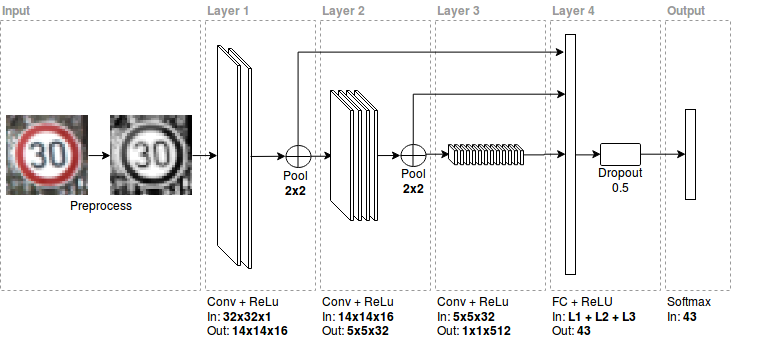

The diagram above was exported from draw.io. Its source (the exported page's mxGraphModel, read from the mxfile embedded in the PNG):
<mxGraphModel dx="910" dy="767" grid="1" gridSize="10" guides="1" tooltips="1" connect="1" arrows="1" fold="1" page="1" pageScale="1" pageWidth="850" pageHeight="1100" background="#ffffff" math="0" shadow="0">
  <root>
    <mxCell id="0" />
    <mxCell id="1" parent="0" />
    <mxCell id="38" value="" style="whiteSpace=wrap;html=1;fillColor=none;dashed=1;strokeColor=#999999;" vertex="1" parent="1">
      <mxGeometry x="205" y="160" width="110" height="270" as="geometry" />
    </mxCell>
    <mxCell id="55" value="" style="shape=cube;whiteSpace=wrap;html=1;" vertex="1" parent="1">
      <mxGeometry x="228" y="188" width="23" height="220" as="geometry" />
    </mxCell>
    <mxCell id="46" value="" style="whiteSpace=wrap;html=1;fillColor=none;dashed=1;strokeColor=#999999;" vertex="1" parent="1">
      <mxGeometry y="160" width="200" height="270" as="geometry" />
    </mxCell>
    <mxCell id="42" value="" style="whiteSpace=wrap;html=1;fillColor=none;dashed=1;strokeColor=#999999;" vertex="1" parent="1">
      <mxGeometry x="320" y="160" width="110" height="270" as="geometry" />
    </mxCell>
    <mxCell id="39" value="" style="whiteSpace=wrap;html=1;fillColor=none;dashed=1;strokeColor=#999999;" vertex="1" parent="1">
      <mxGeometry x="435" y="160" width="110" height="270" as="geometry" />
    </mxCell>
    <mxCell id="44" value="" style="whiteSpace=wrap;html=1;fillColor=none;dashed=1;strokeColor=#999999;" vertex="1" parent="1">
      <mxGeometry x="550" y="160" width="110" height="270" as="geometry" />
    </mxCell>
    <mxCell id="53" value="" style="whiteSpace=wrap;html=1;fillColor=none;dashed=1;strokeColor=#999999;" vertex="1" parent="1">
      <mxGeometry x="665" y="160" width="65" height="270" as="geometry" />
    </mxCell>
    <mxCell id="10" style="edgeStyle=orthogonalEdgeStyle;rounded=0;html=1;entryX=0;entryY=0.5;jettySize=auto;orthogonalLoop=1;" parent="1" source="2" target="9" edge="1">
      <mxGeometry relative="1" as="geometry" />
    </mxCell>
    <mxCell id="2" value="" style="shape=image;verticalLabelPosition=bottom;labelBackgroundColor=#ffffff;verticalAlign=top;aspect=fixed;imageAspect=0;image=data:image/png,(base64 omitted: 4508 chars);" parent="1" vertex="1">
      <mxGeometry x="110" y="255" width="82" height="80" as="geometry" />
    </mxCell>
    <mxCell id="5" style="edgeStyle=orthogonalEdgeStyle;rounded=0;html=1;entryX=0;entryY=0.5;jettySize=auto;orthogonalLoop=1;" parent="1" source="3" target="2" edge="1">
      <mxGeometry relative="1" as="geometry" />
    </mxCell>
    <mxCell id="3" value="" style="shape=image;verticalLabelPosition=bottom;labelBackgroundColor=#ffffff;verticalAlign=top;aspect=fixed;imageAspect=0;image=data:image/png,(base64 omitted: 6408 chars);" parent="1" vertex="1">
      <mxGeometry x="6" y="255" width="82" height="80" as="geometry" />
    </mxCell>
    <mxCell id="6" value="Preprocess" style="text;html=1;strokeColor=none;fillColor=none;align=center;verticalAlign=middle;whiteSpace=wrap;" parent="1" vertex="1">
      <mxGeometry x="80" y="335" width="40" height="20" as="geometry" />
    </mxCell>
    <mxCell id="9" value="" style="shape=cube;whiteSpace=wrap;html=1;" parent="1" vertex="1">
      <mxGeometry x="217" y="185" width="23" height="220" as="geometry" />
    </mxCell>
    <mxCell id="15" value="&lt;div align=&quot;left&quot;&gt;Conv + ReLu&lt;br&gt;&lt;/div&gt;&lt;div align=&quot;left&quot;&gt;In:&lt;b&gt; 32x32x1&lt;/b&gt;&lt;br&gt;Out: &lt;b&gt;14x14x16&lt;/b&gt;&lt;br&gt;&lt;/div&gt;" style="text;html=1;strokeColor=none;fillColor=none;align=left;verticalAlign=middle;whiteSpace=wrap;" parent="1" vertex="1">
      <mxGeometry x="205" y="430" width="100" height="50" as="geometry" />
    </mxCell>
    <mxCell id="29" style="edgeStyle=orthogonalEdgeStyle;rounded=0;html=1;entryX=0;entryY=0.5;jettySize=auto;orthogonalLoop=1;" parent="1" source="16" edge="1">
      <mxGeometry relative="1" as="geometry">
        <mxPoint x="332.3103448275863" y="295.0689655172414" as="targetPoint" />
      </mxGeometry>
    </mxCell>
    <mxCell id="108" style="edgeStyle=orthogonalEdgeStyle;rounded=0;html=1;exitX=0.5;exitY=0;entryX=-0.133;entryY=0.072;entryPerimeter=0;endSize=6;jettySize=auto;orthogonalLoop=1;fontSize=12;" edge="1" parent="1" source="16" target="99">
      <mxGeometry relative="1" as="geometry">
        <Array as="points">
          <mxPoint x="298" y="191" />
        </Array>
      </mxGeometry>
    </mxCell>
    <mxCell id="16" value="" style="shape=orEllipse;perimeter=ellipsePerimeter;whiteSpace=wrap;html=1;" parent="1" vertex="1">
      <mxGeometry x="285" y="285" width="25" height="22" as="geometry" />
    </mxCell>
    <mxCell id="17" value="Pool&lt;br&gt;&lt;b&gt;2x2&lt;/b&gt;" style="text;html=1;strokeColor=none;fillColor=none;align=center;verticalAlign=middle;whiteSpace=wrap;" parent="1" vertex="1">
      <mxGeometry x="275" y="307" width="40" height="30" as="geometry" />
    </mxCell>
    <mxCell id="23" value="Pool&lt;br&gt;&lt;b&gt;2x2&lt;/b&gt;" style="text;html=1;strokeColor=none;fillColor=none;align=center;verticalAlign=middle;whiteSpace=wrap;" parent="1" vertex="1">
      <mxGeometry x="393" y="305" width="40" height="30" as="geometry" />
    </mxCell>
    <mxCell id="51" style="edgeStyle=orthogonalEdgeStyle;rounded=0;html=1;entryX=0;entryY=0.5;jettySize=auto;orthogonalLoop=1;exitX=1;exitY=0.5;" edge="1" parent="1">
      <mxGeometry relative="1" as="geometry">
        <mxPoint x="424.9047619047618" y="295.2380952380952" as="sourcePoint" />
        <mxPoint x="449.0689655172414" y="293.6896551724137" as="targetPoint" />
        <Array as="points">
          <mxPoint x="449" y="294" />
        </Array>
      </mxGeometry>
    </mxCell>
    <mxCell id="109" style="edgeStyle=orthogonalEdgeStyle;rounded=0;html=1;exitX=0.5;exitY=0;entryX=0;entryY=0.25;endSize=6;jettySize=auto;orthogonalLoop=1;fontSize=12;" edge="1" parent="1" source="30" target="99">
      <mxGeometry relative="1" as="geometry" />
    </mxCell>
    <mxCell id="30" value="" style="shape=orEllipse;perimeter=ellipsePerimeter;whiteSpace=wrap;html=1;" parent="1" vertex="1">
      <mxGeometry x="400" y="284" width="25" height="22" as="geometry" />
    </mxCell>
    <mxCell id="34" value="" style="whiteSpace=wrap;html=1;" parent="1" vertex="1">
      <mxGeometry x="685" y="249" width="10" height="90" as="geometry" />
    </mxCell>
    <mxCell id="36" value="&lt;div align=&quot;left&quot;&gt;Conv + ReLu&lt;br&gt;&lt;/div&gt;&lt;div align=&quot;left&quot;&gt;In:&lt;b&gt; 14x14x16&lt;/b&gt;&lt;br&gt;Out: &lt;b&gt;5x5x32&lt;/b&gt;&lt;br&gt;&lt;/div&gt;" style="text;html=1;strokeColor=none;fillColor=none;align=left;verticalAlign=middle;whiteSpace=wrap;" parent="1" vertex="1">
      <mxGeometry x="320" y="430" width="100" height="50" as="geometry" />
    </mxCell>
    <mxCell id="37" value="&lt;div align=&quot;left&quot;&gt;Conv + ReLu&lt;br&gt;&lt;/div&gt;&lt;div align=&quot;left&quot;&gt;In:&lt;b&gt; 5x5x32&lt;/b&gt;&lt;br&gt;Out: &lt;b&gt;1x1x512&lt;/b&gt;&lt;br&gt;&lt;/div&gt;" style="text;html=1;strokeColor=none;fillColor=none;align=left;verticalAlign=middle;whiteSpace=wrap;" parent="1" vertex="1">
      <mxGeometry x="435" y="430" width="100" height="50" as="geometry" />
    </mxCell>
    <mxCell id="40" value="&lt;b&gt;Layer 1&lt;br&gt;&lt;/b&gt;" style="text;html=1;strokeColor=none;fillColor=none;align=left;verticalAlign=middle;whiteSpace=wrap;dashed=1;fontColor=#999999;" vertex="1" parent="1">
      <mxGeometry x="205" y="140" width="60" height="20" as="geometry" />
    </mxCell>
    <mxCell id="41" value="&lt;b&gt;Layer 2&lt;br&gt;&lt;/b&gt;" style="text;html=1;strokeColor=none;fillColor=none;align=left;verticalAlign=middle;whiteSpace=wrap;dashed=1;fontColor=#999999;" vertex="1" parent="1">
      <mxGeometry x="320" y="140" width="60" height="20" as="geometry" />
    </mxCell>
    <mxCell id="43" value="&lt;b&gt;Layer 3&lt;br&gt;&lt;/b&gt;" style="text;html=1;strokeColor=none;fillColor=none;align=left;verticalAlign=middle;whiteSpace=wrap;dashed=1;fontColor=#999999;" vertex="1" parent="1">
      <mxGeometry x="435" y="140" width="60" height="20" as="geometry" />
    </mxCell>
    <mxCell id="45" value="&lt;b&gt;Layer 4&lt;br&gt;&lt;/b&gt;" style="text;html=1;strokeColor=none;fillColor=none;align=left;verticalAlign=middle;whiteSpace=wrap;dashed=1;fontColor=#999999;" vertex="1" parent="1">
      <mxGeometry x="550" y="140" width="60" height="20" as="geometry" />
    </mxCell>
    <mxCell id="47" value="&lt;b&gt;Input&lt;br&gt;&lt;/b&gt;" style="text;html=1;strokeColor=none;fillColor=none;align=left;verticalAlign=middle;whiteSpace=wrap;dashed=1;fontColor=#999999;" vertex="1" parent="1">
      <mxGeometry y="140" width="60" height="20" as="geometry" />
    </mxCell>
    <mxCell id="52" value="&lt;div align=&quot;left&quot;&gt;FC + ReLU&lt;br&gt;&lt;/div&gt;&lt;div align=&quot;left&quot;&gt;In:&lt;b&gt; L1 + L2 + L3&lt;/b&gt;&lt;br&gt;Out: &lt;b&gt;43&lt;/b&gt;&lt;br&gt;&lt;/div&gt;" style="text;html=1;strokeColor=none;fillColor=none;align=left;verticalAlign=middle;whiteSpace=wrap;" vertex="1" parent="1">
      <mxGeometry x="550" y="430" width="100" height="50" as="geometry" />
    </mxCell>
    <mxCell id="54" value="&lt;b&gt;Output&lt;/b&gt;" style="text;html=1;strokeColor=none;fillColor=none;align=left;verticalAlign=middle;whiteSpace=wrap;dashed=1;fontColor=#999999;" vertex="1" parent="1">
      <mxGeometry x="665" y="140" width="60" height="20" as="geometry" />
    </mxCell>
    <mxCell id="58" value="" style="endArrow=classic;html=1;endSize=6;fontSize=12;entryX=0;entryY=0.5;" edge="1" parent="1" target="16">
      <mxGeometry width="50" height="50" relative="1" as="geometry">
        <mxPoint x="250" y="296" as="sourcePoint" />
        <mxPoint x="280" y="296" as="targetPoint" />
      </mxGeometry>
    </mxCell>
    <mxCell id="64" value="" style="group" vertex="1" connectable="0" parent="1">
      <mxGeometry x="330" y="230" width="47" height="130" as="geometry" />
    </mxCell>
    <mxCell id="60" value="" style="shape=cube;whiteSpace=wrap;html=1;" vertex="1" parent="64">
      <mxGeometry x="24" width="23" height="130" as="geometry" />
    </mxCell>
    <mxCell id="61" value="" style="shape=cube;whiteSpace=wrap;html=1;" vertex="1" parent="64">
      <mxGeometry x="16" width="23" height="130" as="geometry" />
    </mxCell>
    <mxCell id="62" value="" style="shape=cube;whiteSpace=wrap;html=1;" vertex="1" parent="64">
      <mxGeometry x="8" width="23" height="130" as="geometry" />
    </mxCell>
    <mxCell id="63" value="" style="shape=cube;whiteSpace=wrap;html=1;" vertex="1" parent="64">
      <mxGeometry width="23" height="130" as="geometry" />
    </mxCell>
    <mxCell id="65" value="" style="endArrow=classic;html=1;fontSize=12;exitX=1;exitY=0.5;" edge="1" parent="1" source="60">
      <mxGeometry width="50" height="50" relative="1" as="geometry">
        <mxPoint x="380" y="295" as="sourcePoint" />
        <mxPoint x="400" y="295" as="targetPoint" />
      </mxGeometry>
    </mxCell>
    <mxCell id="98" value="" style="group" vertex="1" connectable="0" parent="1">
      <mxGeometry x="448" y="284.20000000000005" width="75" height="20" as="geometry" />
    </mxCell>
    <mxCell id="96" value="" style="group" vertex="1" connectable="0" parent="98">
      <mxGeometry width="75" height="20" as="geometry" />
    </mxCell>
    <mxCell id="80" value="" style="group" vertex="1" connectable="0" parent="96">
      <mxGeometry x="24" width="51" height="20" as="geometry" />
    </mxCell>
    <mxCell id="81" value="" style="group" vertex="1" connectable="0" parent="80">
      <mxGeometry width="51" height="20" as="geometry" />
    </mxCell>
    <mxCell id="82" value="" style="group" vertex="1" connectable="0" parent="81">
      <mxGeometry width="51" height="20" as="geometry" />
    </mxCell>
    <mxCell id="83" value="" style="shape=cube;whiteSpace=wrap;html=1;size=6;" vertex="1" parent="82">
      <mxGeometry x="42" width="9" height="20" as="geometry" />
    </mxCell>
    <mxCell id="84" value="" style="shape=cube;whiteSpace=wrap;html=1;size=6;" vertex="1" parent="82">
      <mxGeometry x="36" width="9" height="20" as="geometry" />
    </mxCell>
    <mxCell id="85" value="" style="shape=cube;whiteSpace=wrap;html=1;size=6;" vertex="1" parent="82">
      <mxGeometry x="30" width="9" height="20" as="geometry" />
    </mxCell>
    <mxCell id="86" value="" style="shape=cube;whiteSpace=wrap;html=1;size=6;" vertex="1" parent="82">
      <mxGeometry x="24" width="9" height="20" as="geometry" />
    </mxCell>
    <mxCell id="87" value="" style="shape=cube;whiteSpace=wrap;html=1;size=6;" vertex="1" parent="82">
      <mxGeometry x="18" width="9" height="20" as="geometry" />
    </mxCell>
    <mxCell id="88" value="" style="shape=cube;whiteSpace=wrap;html=1;size=6;" vertex="1" parent="82">
      <mxGeometry x="12" width="9" height="20" as="geometry" />
    </mxCell>
    <mxCell id="89" value="" style="shape=cube;whiteSpace=wrap;html=1;size=6;" vertex="1" parent="82">
      <mxGeometry x="6" width="9" height="20" as="geometry" />
    </mxCell>
    <mxCell id="90" value="" style="shape=cube;whiteSpace=wrap;html=1;size=6;" vertex="1" parent="82">
      <mxGeometry width="9" height="20" as="geometry" />
    </mxCell>
    <mxCell id="92" value="" style="shape=cube;whiteSpace=wrap;html=1;size=6;" vertex="1" parent="96">
      <mxGeometry x="18" width="9" height="20" as="geometry" />
    </mxCell>
    <mxCell id="93" value="" style="shape=cube;whiteSpace=wrap;html=1;size=6;" vertex="1" parent="96">
      <mxGeometry x="12" width="9" height="20" as="geometry" />
    </mxCell>
    <mxCell id="94" value="" style="shape=cube;whiteSpace=wrap;html=1;size=6;" vertex="1" parent="96">
      <mxGeometry x="6" width="9" height="20" as="geometry" />
    </mxCell>
    <mxCell id="95" value="" style="shape=cube;whiteSpace=wrap;html=1;size=6;" vertex="1" parent="96">
      <mxGeometry width="9" height="20" as="geometry" />
    </mxCell>
    <mxCell id="104" style="edgeStyle=orthogonalEdgeStyle;rounded=0;html=1;entryX=0;entryY=0.5;entryPerimeter=0;endSize=6;jettySize=auto;orthogonalLoop=1;fontSize=12;" edge="1" parent="1" source="99" target="101">
      <mxGeometry relative="1" as="geometry" />
    </mxCell>
    <mxCell id="99" value="" style="whiteSpace=wrap;html=1;" vertex="1" parent="1">
      <mxGeometry x="565" y="174" width="10" height="240" as="geometry" />
    </mxCell>
    <mxCell id="106" style="edgeStyle=orthogonalEdgeStyle;rounded=0;html=1;exitX=1;exitY=0.5;exitPerimeter=0;entryX=0;entryY=0.5;endSize=6;jettySize=auto;orthogonalLoop=1;fontSize=12;" edge="1" parent="1" source="101" target="34">
      <mxGeometry relative="1" as="geometry" />
    </mxCell>
    <mxCell id="101" value="" style="strokeWidth=1;html=1;shape=mxgraph.flowchart.process;whiteSpace=wrap;fillColor=none;fontSize=12;align=left;" vertex="1" parent="1">
      <mxGeometry x="600" y="283" width="40" height="22" as="geometry" />
    </mxCell>
    <mxCell id="102" value="Dropout &lt;br&gt;0.5" style="text;html=1;strokeColor=none;fillColor=none;align=center;verticalAlign=middle;whiteSpace=wrap;fontSize=12;" vertex="1" parent="1">
      <mxGeometry x="600" y="309" width="40" height="20" as="geometry" />
    </mxCell>
    <mxCell id="105" style="edgeStyle=orthogonalEdgeStyle;rounded=0;html=1;exitX=1;exitY=0.5;entryX=0;entryY=0.5;endSize=6;jettySize=auto;orthogonalLoop=1;fontSize=12;" edge="1" parent="1" source="83" target="99">
      <mxGeometry relative="1" as="geometry" />
    </mxCell>
    <mxCell id="107" value="&lt;div align=&quot;left&quot;&gt;Softmax&lt;br&gt;&lt;/div&gt;&lt;div align=&quot;left&quot;&gt;In:&lt;b&gt; 43&lt;/b&gt;&lt;br&gt;&lt;br&gt;&lt;/div&gt;" style="text;html=1;strokeColor=none;fillColor=none;align=left;verticalAlign=middle;whiteSpace=wrap;" vertex="1" parent="1">
      <mxGeometry x="665" y="430" width="100" height="50" as="geometry" />
    </mxCell>
  </root>
</mxGraphModel>